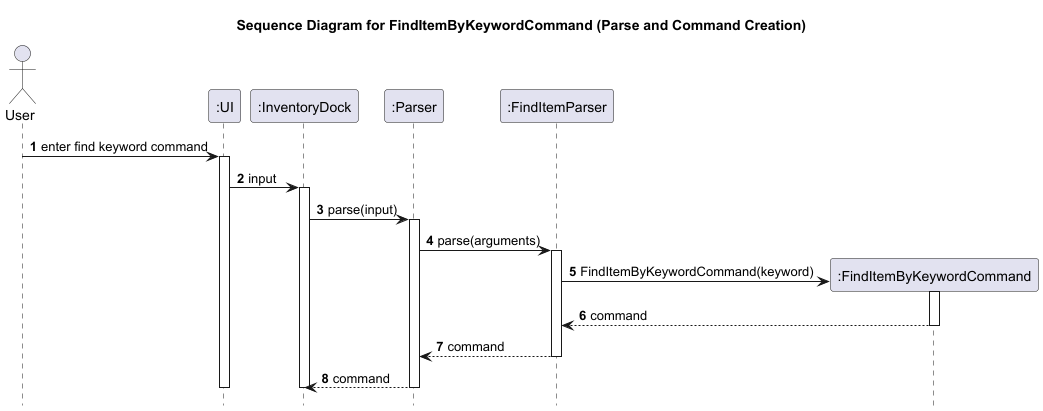

The diagram above was rendered by PlantUML. Its source (embedded in the PNG):
@startuml
title Sequence Diagram for FindItemByKeywordCommand (Parse and Command Creation)

autonumber
hide footbox

actor User
participant ":UI" as UI
participant ":InventoryDock" as InventoryDock
participant ":Parser" as Parser
participant ":FindItemParser" as FindItemParser
participant ":FindItemByKeywordCommand" as FindItemByKeywordCommand

User -> UI: enter find keyword command
activate UI
UI -> InventoryDock: input
activate InventoryDock
InventoryDock -> Parser: parse(input)
activate Parser
Parser -> FindItemParser: parse(arguments)
activate FindItemParser
create FindItemByKeywordCommand
FindItemParser -> FindItemByKeywordCommand: FindItemByKeywordCommand(keyword)
activate FindItemByKeywordCommand
FindItemByKeywordCommand --> FindItemParser: command
deactivate FindItemByKeywordCommand
FindItemParser --> Parser: command
deactivate FindItemParser
Parser --> InventoryDock: command
deactivate Parser
deactivate InventoryDock
deactivate UI
@enduml